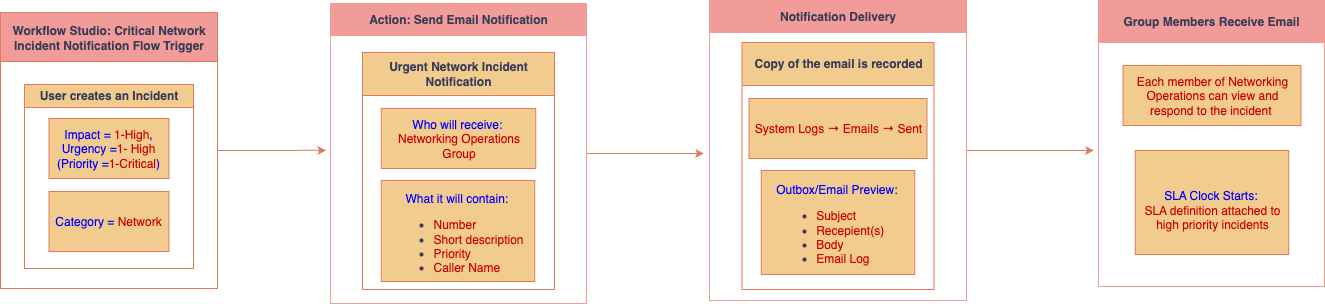

The diagram above was exported from draw.io. Its source (the exported page's mxGraphModel, read from the mxfile embedded in the PNG):
<mxGraphModel dx="823" dy="560" grid="0" gridSize="10" guides="1" tooltips="1" connect="1" arrows="1" fold="1" page="1" pageScale="1" pageWidth="1700" pageHeight="1100" math="0" shadow="0">
  <root>
    <mxCell id="0" />
    <mxCell id="1" parent="0" />
    <mxCell id="PeOmQUXBuSesXqZjM-Uy-12" style="edgeStyle=orthogonalEdgeStyle;rounded=0;orthogonalLoop=1;jettySize=auto;html=1;exitX=1;exitY=0.5;exitDx=0;exitDy=0;strokeColor=#E07A5F;fontColor=#393C56;fillColor=#F2CC8F;" edge="1" parent="1" source="PeOmQUXBuSesXqZjM-Uy-6">
      <mxGeometry relative="1" as="geometry">
        <mxPoint x="531.7826086956522" y="421.73913043478274" as="targetPoint" />
      </mxGeometry>
    </mxCell>
    <mxCell id="PeOmQUXBuSesXqZjM-Uy-6" value="&lt;div&gt;&lt;br&gt;&lt;/div&gt;Workflow Studio:&amp;nbsp;Critical Network Incident Notification Flow Trigger&lt;div&gt;&lt;br&gt;&lt;/div&gt;" style="swimlane;whiteSpace=wrap;html=1;startSize=49;rounded=0;labelBackgroundColor=none;fillColor=#F19C99;strokeColor=#E07A5F;fontColor=#393C56;" vertex="1" parent="1">
      <mxGeometry x="206" y="284" width="217" height="276" as="geometry">
        <mxRectangle x="392" y="305" width="390" height="36" as="alternateBounds" />
      </mxGeometry>
    </mxCell>
    <mxCell id="PeOmQUXBuSesXqZjM-Uy-3" value="User creates an Incident" style="swimlane;whiteSpace=wrap;html=1;rounded=0;labelBackgroundColor=none;fillColor=#F2CC8F;strokeColor=#E07A5F;fontColor=#393C56;" vertex="1" parent="PeOmQUXBuSesXqZjM-Uy-6">
      <mxGeometry x="24" y="72" width="169" height="184" as="geometry" />
    </mxCell>
    <mxCell id="PeOmQUXBuSesXqZjM-Uy-4" value="&lt;font style=&quot;color: rgb(0, 0, 255);&quot;&gt;Impact = &lt;/font&gt;&lt;font style=&quot;color: rgb(204, 0, 0);&quot;&gt;1-High&lt;/font&gt;&lt;font style=&quot;color: rgb(0, 0, 255);&quot;&gt;, Urgency =&lt;/font&gt;&lt;font style=&quot;color: rgb(204, 0, 0);&quot;&gt;1- High&lt;/font&gt;&lt;font style=&quot;color: rgb(0, 0, 255);&quot;&gt; (Priority =&lt;/font&gt;&lt;font style=&quot;color: rgb(204, 0, 0);&quot;&gt;1-Critical&lt;/font&gt;&lt;font style=&quot;color: rgb(0, 0, 255);&quot;&gt;)&lt;/font&gt;" style="rounded=0;whiteSpace=wrap;html=1;labelBackgroundColor=none;fillColor=#F2CC8F;strokeColor=#E07A5F;fontColor=#393C56;" vertex="1" parent="PeOmQUXBuSesXqZjM-Uy-3">
      <mxGeometry x="24.5" y="34" width="120" height="60" as="geometry" />
    </mxCell>
    <mxCell id="PeOmQUXBuSesXqZjM-Uy-5" value="&lt;font style=&quot;color: rgb(0, 0, 255);&quot;&gt;Category = &lt;/font&gt;&lt;font style=&quot;color: rgb(204, 0, 0);&quot;&gt;Network&lt;/font&gt;" style="rounded=0;whiteSpace=wrap;html=1;labelBackgroundColor=none;fillColor=#F2CC8F;strokeColor=#E07A5F;fontColor=#393C56;" vertex="1" parent="PeOmQUXBuSesXqZjM-Uy-3">
      <mxGeometry x="24.5" y="107" width="120" height="60" as="geometry" />
    </mxCell>
    <mxCell id="PeOmQUXBuSesXqZjM-Uy-17" style="edgeStyle=orthogonalEdgeStyle;rounded=0;orthogonalLoop=1;jettySize=auto;html=1;strokeColor=#E07A5F;fontColor=#393C56;fillColor=#F2CC8F;" edge="1" parent="1" source="PeOmQUXBuSesXqZjM-Uy-8">
      <mxGeometry relative="1" as="geometry">
        <mxPoint x="909.608695652174" y="425.0000000000001" as="targetPoint" />
      </mxGeometry>
    </mxCell>
    <mxCell id="PeOmQUXBuSesXqZjM-Uy-8" value="Action: Send Email Notification" style="swimlane;whiteSpace=wrap;html=1;strokeColor=#F19C99;fontColor=#393C56;fillColor=#F19C99;startSize=32;" vertex="1" parent="1">
      <mxGeometry x="536" y="275" width="256" height="300" as="geometry" />
    </mxCell>
    <mxCell id="PeOmQUXBuSesXqZjM-Uy-9" value="&lt;div&gt;&lt;br&gt;&lt;/div&gt;Urgent Network Incident Notification&lt;div&gt;&lt;br&gt;&lt;/div&gt;" style="swimlane;whiteSpace=wrap;html=1;rounded=0;labelBackgroundColor=none;fillColor=#F2CC8F;strokeColor=#E07A5F;fontColor=#393C56;startSize=43;" vertex="1" parent="PeOmQUXBuSesXqZjM-Uy-8">
      <mxGeometry x="32" y="49" width="192" height="237" as="geometry" />
    </mxCell>
    <mxCell id="PeOmQUXBuSesXqZjM-Uy-10" value="&lt;font style=&quot;color: rgb(0, 0, 255);&quot;&gt;Who will receive:&amp;nbsp; &lt;/font&gt;&lt;font style=&quot;color: rgb(204, 0, 0);&quot;&gt;Networking Operations Group&lt;/font&gt;" style="rounded=0;whiteSpace=wrap;html=1;labelBackgroundColor=none;fillColor=#F2CC8F;strokeColor=#E07A5F;fontColor=#393C56;" vertex="1" parent="PeOmQUXBuSesXqZjM-Uy-9">
      <mxGeometry x="18.75" y="56" width="154.5" height="60" as="geometry" />
    </mxCell>
    <mxCell id="PeOmQUXBuSesXqZjM-Uy-11" value="&lt;div&gt;&lt;font style=&quot;color: rgb(0, 0, 255);&quot;&gt;&lt;br&gt;&lt;/font&gt;&lt;/div&gt;&lt;font style=&quot;color: rgb(0, 0, 255);&quot;&gt;What it will contain:&amp;nbsp;&lt;/font&gt;&lt;div&gt;&lt;ul&gt;&lt;li style=&quot;text-align: left;&quot;&gt;&lt;font style=&quot;color: rgb(204, 0, 0);&quot;&gt;Number&lt;/font&gt;&lt;/li&gt;&lt;li style=&quot;text-align: left;&quot;&gt;&lt;font style=&quot;color: rgb(204, 0, 0);&quot;&gt;Short description&lt;/font&gt;&lt;/li&gt;&lt;li style=&quot;text-align: left;&quot;&gt;&lt;font style=&quot;color: rgb(204, 0, 0);&quot;&gt;Priority&lt;/font&gt;&lt;/li&gt;&lt;li style=&quot;text-align: left;&quot;&gt;&lt;font style=&quot;color: rgb(204, 0, 0);&quot;&gt;Caller Name&lt;/font&gt;&lt;/li&gt;&lt;/ul&gt;&lt;/div&gt;" style="rounded=0;whiteSpace=wrap;html=1;labelBackgroundColor=none;fillColor=#F2CC8F;strokeColor=#E07A5F;fontColor=#393C56;" vertex="1" parent="PeOmQUXBuSesXqZjM-Uy-9">
      <mxGeometry x="18.75" y="128" width="153.5" height="101" as="geometry" />
    </mxCell>
    <mxCell id="PeOmQUXBuSesXqZjM-Uy-23" style="edgeStyle=orthogonalEdgeStyle;rounded=0;orthogonalLoop=1;jettySize=auto;html=1;strokeColor=#E07A5F;fontColor=#393C56;fillColor=#F2CC8F;" edge="1" parent="1" source="PeOmQUXBuSesXqZjM-Uy-13">
      <mxGeometry relative="1" as="geometry">
        <mxPoint x="1299.608695652174" y="422" as="targetPoint" />
      </mxGeometry>
    </mxCell>
    <mxCell id="PeOmQUXBuSesXqZjM-Uy-13" value="Notification Delivery" style="swimlane;whiteSpace=wrap;html=1;strokeColor=#F19C99;fontColor=#393C56;fillColor=#F19C99;startSize=32;" vertex="1" parent="1">
      <mxGeometry x="915" y="272" width="257" height="300" as="geometry" />
    </mxCell>
    <mxCell id="PeOmQUXBuSesXqZjM-Uy-14" value="&lt;div&gt;&lt;span style=&quot;background-color: transparent; color: light-dark(rgb(57, 60, 86), rgb(182, 184, 207));&quot;&gt;Copy of the email is recorded&lt;/span&gt;&lt;/div&gt;" style="swimlane;whiteSpace=wrap;html=1;rounded=0;labelBackgroundColor=none;fillColor=#F2CC8F;strokeColor=#E07A5F;fontColor=#393C56;startSize=43;" vertex="1" parent="PeOmQUXBuSesXqZjM-Uy-13">
      <mxGeometry x="32.5" y="42" width="192" height="247" as="geometry" />
    </mxCell>
    <mxCell id="PeOmQUXBuSesXqZjM-Uy-15" value="&lt;font style=&quot;color: rgb(204, 0, 0);&quot;&gt;System Logs → Emails → Sent&lt;/font&gt;" style="rounded=0;whiteSpace=wrap;html=1;labelBackgroundColor=none;fillColor=#F2CC8F;strokeColor=#E07A5F;fontColor=#393C56;" vertex="1" parent="PeOmQUXBuSesXqZjM-Uy-14">
      <mxGeometry x="7" y="56" width="178" height="60" as="geometry" />
    </mxCell>
    <mxCell id="PeOmQUXBuSesXqZjM-Uy-16" value="&lt;div&gt;&lt;font style=&quot;color: rgb(0, 0, 255);&quot;&gt;&lt;br&gt;&lt;/font&gt;&lt;/div&gt;&lt;font style=&quot;color: rgb(0, 0, 255);&quot;&gt;Outbox/Email Preview:&amp;nbsp;&lt;/font&gt;&lt;div&gt;&lt;ul&gt;&lt;li style=&quot;text-align: left;&quot;&gt;&lt;font style=&quot;color: rgb(204, 0, 0);&quot;&gt;Subject&lt;/font&gt;&lt;/li&gt;&lt;li style=&quot;text-align: left;&quot;&gt;&lt;font style=&quot;color: rgb(204, 0, 0);&quot;&gt;Recepient(s)&lt;/font&gt;&lt;/li&gt;&lt;li style=&quot;text-align: left;&quot;&gt;&lt;font color=&quot;#cc0000&quot;&gt;Body&lt;/font&gt;&lt;/li&gt;&lt;li style=&quot;text-align: left;&quot;&gt;&lt;font color=&quot;#cc0000&quot;&gt;Email Log&lt;/font&gt;&lt;/li&gt;&lt;/ul&gt;&lt;/div&gt;" style="rounded=0;whiteSpace=wrap;html=1;labelBackgroundColor=none;fillColor=#F2CC8F;strokeColor=#E07A5F;fontColor=#393C56;" vertex="1" parent="PeOmQUXBuSesXqZjM-Uy-14">
      <mxGeometry x="19.25" y="128" width="153.5" height="104" as="geometry" />
    </mxCell>
    <mxCell id="PeOmQUXBuSesXqZjM-Uy-19" value="Group Members Receive Email" style="swimlane;whiteSpace=wrap;html=1;strokeColor=#F19C99;fontColor=#393C56;fillColor=#F19C99;startSize=42;" vertex="1" parent="1">
      <mxGeometry x="1304" y="272" width="226" height="286" as="geometry" />
    </mxCell>
    <mxCell id="PeOmQUXBuSesXqZjM-Uy-21" value="&lt;font style=&quot;color: rgb(204, 0, 0);&quot;&gt;Each member of Networking Operations can view and respond to the incident&amp;nbsp;&lt;/font&gt;" style="rounded=0;whiteSpace=wrap;html=1;labelBackgroundColor=none;fillColor=#F2CC8F;strokeColor=#E07A5F;fontColor=#393C56;" vertex="1" parent="PeOmQUXBuSesXqZjM-Uy-19">
      <mxGeometry x="24.5" y="65" width="178" height="60" as="geometry" />
    </mxCell>
    <mxCell id="PeOmQUXBuSesXqZjM-Uy-22" value="&lt;div&gt;&lt;font style=&quot;color: rgb(0, 0, 255);&quot;&gt;&lt;br&gt;&lt;/font&gt;&lt;/div&gt;&lt;font style=&quot;color: rgb(0, 0, 255);&quot;&gt;SLA Clock Starts:&amp;nbsp;&lt;/font&gt;&lt;div&gt;&lt;font style=&quot;color: rgb(0, 0, 255);&quot;&gt;&lt;span style=&quot;color: rgb(204, 0, 0);&quot;&gt;SLA definition attached to high priority incidents&lt;/span&gt;&lt;/font&gt;&lt;/div&gt;" style="rounded=0;whiteSpace=wrap;html=1;labelBackgroundColor=none;fillColor=#F2CC8F;strokeColor=#E07A5F;fontColor=#393C56;" vertex="1" parent="PeOmQUXBuSesXqZjM-Uy-19">
      <mxGeometry x="36.75" y="150" width="153.5" height="104" as="geometry" />
    </mxCell>
  </root>
</mxGraphModel>